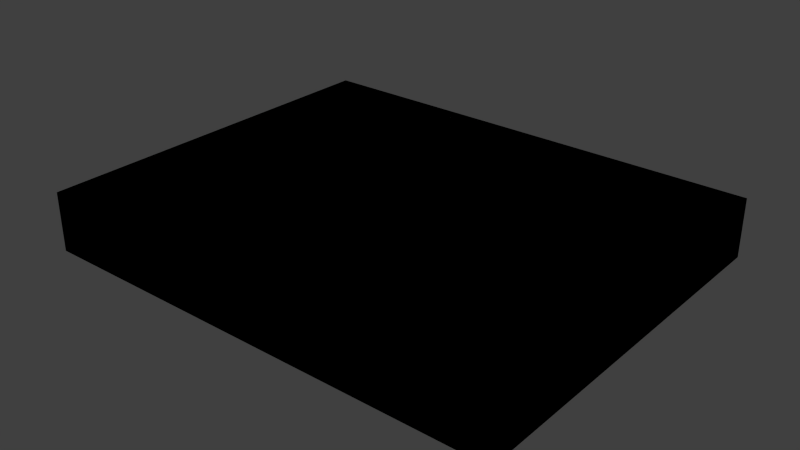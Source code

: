 # Source: solar.blend  (saved by Blender 2.67.0; exported with 4.5.12 LTS)
import bpy
from mathutils import Matrix  # noqa: F401  (used for matrix-valued properties, if any)

bpy.ops.wm.read_factory_settings(use_empty=True)
scene = bpy.context.scene
scene.name = 'Scene'

# ---- collections
col_collection_1 = bpy.data.collections.new('Collection 1'); scene.collection.children.link(col_collection_1)

# ---- materials (node trees are filled in below, after node groups)
mat_material = bpy.data.materials.new('Material')
mat_material.alpha_threshold = 0.0
mat_material.use_transparent_shadow = False
mat_material.roughness = 0.5
mat_material.line_color = (0.0, 0.0, 0.0, 1.0)

# ---- material node trees

# ---- world
world_world = bpy.data.worlds.new('World'); scene.world = world_world
world_world.color = (0.05088, 0.05088, 0.05088)
world_world.use_sun_shadow = False
world_world.sun_shadow_jitter_overblur = 0.0
world_world.cycles.sampling_method = 'MANUAL'
world_world.cycles.sample_map_resolution = 256

# ---- meshes
me_cover5 = bpy.data.meshes.new('cover5')
me_cover5.from_pydata([(-1.0, -1.0, -0.75), (-1.0, 1.0, -0.75), (1.0, 1.0, -0.75), (1.0, -1.0, -0.75), (-1.0, -1.0, -0.595), (-1.0, 1.0, -0.595), (1.0, 1.0, -0.595), (1.0, -1.0, -0.595), (0.8, 1.0, -0.595), (0.8, 1.0, -0.75), (0.8, -1.0, -0.595), (0.8, -1.0, -0.75), (-0.8, 1.0, -0.75), (-0.8, -1.0, -0.595), (-0.8, 1.0, -0.595), (-0.8, -1.0, -0.75), (-1.0, 0.75, -0.595), (-1.0, 0.75, -0.75), (1.0, 0.75, -0.595), (1.0, 0.75, -0.75), (0.8, 0.75, -0.75), (0.8, 0.75, -0.595), (-0.8, 0.75, -0.595), (-0.8, 0.75, -0.75), (1.0, 0.75, -0.75), (-0.8, 0.75, -0.75), (-0.8, 0.75, -0.595), (-1.0, 0.75, -0.595), (1.0, -0.75, -0.75), (-1.0, -0.75, -0.595), (-0.8, -0.75, -0.75), (-0.8, -0.75, -0.595), (-0.8, -1.0, -0.595), (-0.8, 1.0, -0.595), (-0.8, -0.75, -0.595), (-0.8, 0.75, -0.595), (0.8, 1.0, -0.75), (0.8, -1.0, -0.595), (0.8, 1.0, -0.595), (0.8, -1.0, -0.75), (0.8, -0.75, -0.595), (0.8, -0.75, -0.75), (1.0, -0.75, -0.595), (-1.0, -0.75, -0.75), (-0.8, -0.75, -0.75), (-0.8, 0.75, -0.75), (-0.8, 1.0, -0.75), (-0.8, -1.0, -0.75), (0.8, 0.75, -0.625), (0.8, 0.75, -0.75), (0.8, 0.75, -0.595), (1.0, 0.75, -0.595), (-1.0, 0.75, -0.75), (0.8, 0.75, -0.75), (-0.8, 0.75, -0.625), (-0.8, 0.75, -0.75), (0.8, -0.75, -0.595), (0.8, -0.75, -0.75), (0.8, 0.75, -0.595), (0.8, 0.75, -0.75), (-0.8, -0.75, -0.75), (1.0, -0.75, -0.595), (0.8, -0.75, -0.595), (-0.8, -0.75, -0.625), (-1.0, -0.75, -0.75), (0.8, -0.75, -0.75), (-0.8, -0.75, -0.595), (1.0, -0.75, -0.75), (-0.8, -0.75, -0.75), (-1.0, -0.75, -0.595), (0.8, -0.75, -0.75), (0.8, -0.75, -0.625)], [], [(16, 5, 1, 17), (8, 6, 2, 9), (42, 7, 3, 28), (13, 4, 0, 15), (20, 9, 2, 19), (22, 14, 5, 16), (38, 8, 9, 36), (7, 10, 11, 3), (59, 36, 9, 20), (18, 6, 8, 21), (32, 13, 15, 47), (35, 33, 14, 22), (5, 14, 12, 1), (17, 1, 12, 23), (27, 16, 17, 52), (6, 18, 19, 2), (53, 20, 19, 24), (26, 22, 16, 27), (49, 59, 20, 53), (51, 18, 21, 50), (54, 35, 22, 26), (52, 17, 23, 25), (13, 31, 29, 4), (7, 42, 40, 10), (4, 29, 43, 0), (50, 21, 58, 48), (10, 37, 39, 11), (0, 43, 30, 15), (32, 34, 31, 13), (37, 32, 47, 39), (56, 71, 63, 34), (63, 54, 26, 66), (61, 42, 28, 67), (21, 8, 38, 58), (47, 44, 57, 39), (39, 57, 41, 11), (23, 12, 46, 45), (11, 41, 28, 3), (66, 26, 27, 69), (15, 30, 44, 47), (55, 45, 59, 49), (33, 38, 36, 46), (14, 33, 46, 12), (69, 27, 52, 64), (45, 46, 36, 59), (10, 40, 56, 37), (70, 49, 53, 65), (48, 58, 35, 54), (58, 38, 33, 35), (61, 51, 50, 62), (25, 23, 45, 55), (29, 69, 64, 43), (64, 52, 25, 68), (37, 56, 34, 32), (65, 53, 24, 67), (71, 48, 54, 63), (40, 62, 71, 56), (18, 51, 24, 19), (68, 25, 55, 60), (60, 55, 49, 70), (62, 50, 48, 71), (43, 64, 68, 30), (42, 61, 62, 40), (57, 70, 65, 41), (31, 66, 69, 29), (44, 60, 70, 57), (51, 61, 67, 24), (30, 68, 60, 44), (41, 65, 67, 28), (34, 63, 66, 31)])
_uv = me_cover5.uv_layers.new(name='UVMap')
_uv.uv.foreach_set('vector', [0.3594, 1.0, 0.3281, 1.0, 0.3281, 0.9688, 0.3594, 0.9688, 0.03125, 0.6875, 0.0, 0.6875, 0.0, 0.6562, 0.03125, 0.6562, 0.4062, 1.0, 0.375, 1.0, 0.375, 0.9688, 0.4062, 0.9688, 0.03125, 0.7344, 0.0, 0.7344, 0.0, 0.7031, 0.03125, 0.7031, 0.7031, 0.9844, 0.7188, 0.9844, 0.7188, 1.0, 0.7031, 1.0, 0.2812, 0.75, 0.3125, 0.75, 0.3125, 0.7812, 0.2812, 0.7812, 0.375, 0.875, 0.5, 0.875, 0.5, 1.0, 0.375, 1.0, 0.3125, 0.7344, 0.2812, 0.7344, 0.2812, 0.7031, 0.3125, 0.7031, 0.5, 0.375, 1.0, 0.375, 1.0, 0.5, 0.5, 0.5, 0.0, 0.7812, 0.0, 0.75, 0.03125, 0.75, 0.03125, 0.7812, 0.6875, 0.875, 0.75, 0.875, 0.75, 1.0, 0.6875, 1.0, 0.5, 0.6875, 1.0, 0.6875, 1.0, 0.75, 0.5, 0.75, 0.3125, 0.6875, 0.2812, 0.6875, 0.2812, 0.6562, 0.3125, 0.6562, 0.7031, 0.9844, 0.7188, 0.9844, 0.7188, 1.0, 0.7031, 1.0, 0.375, 0.875, 0.5, 0.875, 0.5, 1.0, 0.375, 1.0, 0.375, 0.75, 0.4062, 0.75, 0.4062, 0.7812, 0.375, 0.7812, 0.375, 0.5, 0.5, 0.5, 0.5, 1.0, 0.375, 1.0, 0.375, 0.75, 0.5, 0.75, 0.5, 1.0, 0.375, 1.0, 0.375, 0.375, 0.5, 0.375, 0.5, 0.5, 0.375, 0.5, 0.375, 0.0, 0.5, 0.0, 0.5, 0.5, 0.375, 0.5, 0.375, 0.6875, 0.5, 0.6875, 0.5, 0.75, 0.375, 0.75, 0.375, 0.0, 0.5, 0.0, 0.5, 0.25, 0.375, 0.25, 0.2812, 1.0, 0.2812, 0.9688, 0.3125, 0.9688, 0.3125, 1.0, 0.0, 1.0, 0.0, 0.9688, 0.03125, 0.9688, 0.03125, 1.0, 0.3281, 0.9688, 0.3594, 0.9688, 0.3594, 1.0, 0.3281, 1.0, 0.375, 0.5, 0.5, 0.5, 0.5, 0.625, 0.375, 0.625, 0.5, 0.875, 0.625, 0.875, 0.625, 1.0, 0.5, 1.0, 0.7031, 0.9844, 0.7188, 0.9844, 0.7188, 1.0, 0.7031, 1.0, 0.0, 0.6875, 0.25, 0.6875, 0.25, 0.75, 0.0, 0.75, 0.03125, 0.7031, 0.2812, 0.7031, 0.2812, 0.7344, 0.03125, 0.7344, 0.2812, 0.9688, 0.2812, 0.9844, 0.03125, 0.9844, 0.03125, 0.9688, 0.2969, 0.7812, 0.2969, 0.9688, 0.2812, 0.9688, 0.2812, 0.7812, 0.6875, 0.875, 0.75, 0.875, 0.75, 1.0, 0.6875, 1.0, 0.5, 0.5, 1.0, 0.5, 1.0, 0.625, 0.5, 0.625, 0.7031, 0.9844, 0.7188, 0.9844, 0.7188, 1.0, 0.7031, 1.0, 0.0, 0.375, 0.25, 0.375, 0.25, 0.5, 0.0, 0.5, 0.5, 0.25, 1.0, 0.25, 1.0, 0.3125, 0.5, 0.3125, 0.7031, 0.9844, 0.7188, 0.9844, 0.7188, 1.0, 0.7031, 1.0, 0.2812, 0.7812, 0.2812, 0.9688, 0.3125, 0.9688, 0.3125, 0.7812, 0.0, 0.25, 0.25, 0.25, 0.25, 0.3125, 0.0, 0.3125, 0.375, 0.3125, 0.5, 0.3125, 0.5, 0.375, 0.375, 0.375, 0.2812, 0.6875, 0.03125, 0.6875, 0.03125, 0.6562, 0.2812, 0.6562, 0.25, 0.875, 0.3125, 0.875, 0.3125, 1.0, 0.25, 1.0, 0.3281, 0.9688, 0.3281, 0.7812, 0.3594, 0.7812, 0.3594, 0.9688, 0.7031, 0.9844, 0.7188, 0.9844, 0.7188, 1.0, 0.7031, 1.0, 0.0, 0.5, 0.25, 0.5, 0.25, 0.625, 0.0, 0.625, 0.3125, 0.375, 0.375, 0.375, 0.375, 0.5, 0.3125, 0.5, 0.2812, 0.7656, 0.2812, 0.7812, 0.03125, 0.7812, 0.03125, 0.7656, 0.03125, 0.7812, 0.03125, 0.75, 0.2812, 0.75, 0.2812, 0.7812, 0.0, 0.9688, 0.0, 0.7812, 0.03125, 0.7812, 0.03125, 0.9688, 0.375, 0.25, 0.5, 0.25, 0.5, 0.3125, 0.375, 0.3125, 0.25, 0.875, 0.3125, 0.875, 0.3125, 1.0, 0.25, 1.0, 0.7031, 0.9844, 0.7188, 0.9844, 0.7188, 1.0, 0.7031, 1.0, 0.03125, 1.0, 0.03125, 0.9688, 0.2812, 0.9688, 0.2812, 1.0, 0.7031, 0.9844, 0.7188, 0.9844, 0.7188, 1.0, 0.7031, 1.0, 0.4531, 0.9688, 0.4531, 0.7812, 0.7031, 0.7812, 0.7031, 0.9688, 0.25, 0.5, 0.3125, 0.5, 0.3125, 0.625, 0.25, 0.625, 0.5, 0.875, 0.625, 0.875, 0.625, 1.0, 0.5, 1.0, 0.3125, 0.25, 0.375, 0.25, 0.375, 0.3125, 0.3125, 0.3125, 0.7031, 0.9844, 0.7188, 0.9844, 0.7188, 1.0, 0.7031, 1.0, 0.03125, 0.7812, 0.03125, 0.9688, 0.01562, 0.9688, 0.01562, 0.7812, 0.25, 0.0, 0.3125, 0.0, 0.3125, 0.25, 0.25, 0.25, 0.25, 0.0, 0.3125, 0.0, 0.3125, 0.5, 0.25, 0.5, 0.25, 0.375, 0.3125, 0.375, 0.3125, 0.5, 0.25, 0.5, 0.25, 0.75, 0.3125, 0.75, 0.3125, 1.0, 0.25, 1.0, 0.25, 0.3125, 0.3125, 0.3125, 0.3125, 0.375, 0.25, 0.375, 0.4062, 0.7812, 0.4062, 0.9688, 0.375, 0.9688, 0.375, 0.7812, 0.25, 0.25, 0.3125, 0.25, 0.3125, 0.3125, 0.25, 0.3125, 0.25, 0.5, 0.3125, 0.5, 0.3125, 1.0, 0.25, 1.0, 0.25, 0.6875, 0.3125, 0.6875, 0.3125, 0.75, 0.25, 0.75])
me_cover5.materials.append(mat_material)
me_cover5.use_remesh_preserve_volume = False
me_cover5.use_remesh_preserve_attributes = False
me_cover5.use_mirror_vertex_groups = False
me_cover5.update()
me_cover4 = bpy.data.meshes.new('cover4')
me_cover4.from_pydata([(-1.0, -1.0, -0.75), (-1.0, 1.0, -0.75), (1.0, 1.0, -0.75), (1.0, -1.0, -0.75), (-1.0, -1.0, -0.595), (-1.0, 1.0, -0.595), (1.0, 1.0, -0.595), (1.0, -1.0, -0.595), (0.8, 1.0, -0.595), (0.8, 1.0, -0.75), (0.8, -1.0, -0.595), (0.8, -1.0, -0.75), (-0.8, 1.0, -0.75), (-0.8, -1.0, -0.595), (-0.8, 1.0, -0.595), (-0.8, -1.0, -0.75), (-1.0, 0.75, -0.595), (-1.0, 0.75, -0.75), (1.0, 0.75, -0.595), (1.0, 0.75, -0.75), (0.8, 0.75, -0.75), (0.8, 0.75, -0.595), (-0.8, 0.75, -0.595), (-0.8, 0.75, -0.75), (1.0, 0.75, -0.75), (-0.8, 0.75, -0.75), (-0.8, 0.75, -0.595), (-1.0, 0.75, -0.595), (1.0, -0.75, -0.75), (-1.0, -0.75, -0.595), (-0.8, -0.75, -0.75), (-0.8, -0.75, -0.595), (-0.8, -1.0, -0.595), (-0.8, 1.0, -0.595), (-0.8, -0.75, -0.595), (-0.8, 0.75, -0.595), (0.8, 1.0, -0.75), (0.8, -1.0, -0.595), (0.8, 1.0, -0.595), (0.8, -1.0, -0.75), (0.8, -0.75, -0.595), (0.8, -0.75, -0.75), (1.0, -0.75, -0.595), (-1.0, -0.75, -0.75), (-0.8, -0.75, -0.75), (-0.8, 0.75, -0.75), (-0.8, 1.0, -0.75), (-0.8, -1.0, -0.75), (0.8, 0.75, -0.625), (0.8, 0.75, -0.75), (0.8, 0.75, -0.595), (1.0, 0.75, -0.595), (-1.0, 0.75, -0.75), (0.8, 0.75, -0.75), (-0.8, 0.75, -0.625), (-0.8, 0.75, -0.75), (0.8, -0.75, -0.595), (0.8, -0.75, -0.75), (0.8, 0.75, -0.595), (0.8, 0.75, -0.75), (-0.8, -0.75, -0.75), (1.0, -0.75, -0.595), (0.8, -0.75, -0.595), (-0.8, -0.75, -0.625), (-1.0, -0.75, -0.75), (0.8, -0.75, -0.75), (-0.8, -0.75, -0.595), (1.0, -0.75, -0.75), (-0.8, -0.75, -0.75), (-1.0, -0.75, -0.595), (0.8, -0.75, -0.75), (0.8, -0.75, -0.625)], [], [(16, 5, 1, 17), (8, 6, 2, 9), (42, 7, 3, 28), (13, 4, 0, 15), (20, 9, 2, 19), (22, 14, 5, 16), (38, 8, 9, 36), (7, 10, 11, 3), (59, 36, 9, 20), (18, 6, 8, 21), (32, 13, 15, 47), (35, 33, 14, 22), (5, 14, 12, 1), (17, 1, 12, 23), (27, 16, 17, 52), (6, 18, 19, 2), (53, 20, 19, 24), (26, 22, 16, 27), (49, 59, 20, 53), (51, 18, 21, 50), (54, 35, 22, 26), (52, 17, 23, 25), (13, 31, 29, 4), (7, 42, 40, 10), (4, 29, 43, 0), (50, 21, 58, 48), (10, 37, 39, 11), (0, 43, 30, 15), (32, 34, 31, 13), (37, 32, 47, 39), (56, 71, 63, 34), (63, 54, 26, 66), (61, 42, 28, 67), (21, 8, 38, 58), (47, 44, 57, 39), (39, 57, 41, 11), (23, 12, 46, 45), (11, 41, 28, 3), (66, 26, 27, 69), (15, 30, 44, 47), (55, 45, 59, 49), (33, 38, 36, 46), (14, 33, 46, 12), (69, 27, 52, 64), (45, 46, 36, 59), (10, 40, 56, 37), (70, 49, 53, 65), (48, 58, 35, 54), (58, 38, 33, 35), (61, 51, 50, 62), (25, 23, 45, 55), (29, 69, 64, 43), (64, 52, 25, 68), (37, 56, 34, 32), (65, 53, 24, 67), (71, 48, 54, 63), (40, 62, 71, 56), (18, 51, 24, 19), (68, 25, 55, 60), (60, 55, 49, 70), (62, 50, 48, 71), (43, 64, 68, 30), (42, 61, 62, 40), (57, 70, 65, 41), (31, 66, 69, 29), (44, 60, 70, 57), (51, 61, 67, 24), (30, 68, 60, 44), (41, 65, 67, 28), (34, 63, 66, 31)])
_uv = me_cover4.uv_layers.new(name='UVMap')
_uv.uv.foreach_set('vector', [0.3594, 1.0, 0.3281, 1.0, 0.3281, 0.9688, 0.3594, 0.9688, 0.03125, 0.6875, 0.0, 0.6875, 0.0, 0.6562, 0.03125, 0.6562, 0.4062, 1.0, 0.375, 1.0, 0.375, 0.9688, 0.4062, 0.9688, 0.03125, 0.7344, 0.0, 0.7344, 0.0, 0.7031, 0.03125, 0.7031, 0.7031, 0.9844, 0.7188, 0.9844, 0.7188, 1.0, 0.7031, 1.0, 0.2812, 0.75, 0.3125, 0.75, 0.3125, 0.7812, 0.2812, 0.7812, 0.375, 0.875, 0.5, 0.875, 0.5, 1.0, 0.375, 1.0, 0.3125, 0.7344, 0.2812, 0.7344, 0.2812, 0.7031, 0.3125, 0.7031, 0.5, 0.375, 1.0, 0.375, 1.0, 0.5, 0.5, 0.5, 0.0, 0.7812, 0.0, 0.75, 0.03125, 0.75, 0.03125, 0.7812, 0.6875, 0.875, 0.75, 0.875, 0.75, 1.0, 0.6875, 1.0, 0.5, 0.6875, 1.0, 0.6875, 1.0, 0.75, 0.5, 0.75, 0.3125, 0.6875, 0.2812, 0.6875, 0.2812, 0.6562, 0.3125, 0.6562, 0.7031, 0.9844, 0.7188, 0.9844, 0.7188, 1.0, 0.7031, 1.0, 0.375, 0.875, 0.5, 0.875, 0.5, 1.0, 0.375, 1.0, 0.375, 0.75, 0.4062, 0.75, 0.4062, 0.7812, 0.375, 0.7812, 0.375, 0.5, 0.5, 0.5, 0.5, 1.0, 0.375, 1.0, 0.375, 0.75, 0.5, 0.75, 0.5, 1.0, 0.375, 1.0, 0.375, 0.375, 0.5, 0.375, 0.5, 0.5, 0.375, 0.5, 0.375, 0.0, 0.5, 0.0, 0.5, 0.5, 0.375, 0.5, 0.375, 0.6875, 0.5, 0.6875, 0.5, 0.75, 0.375, 0.75, 0.375, 0.0, 0.5, 0.0, 0.5, 0.25, 0.375, 0.25, 0.2812, 1.0, 0.2812, 0.9688, 0.3125, 0.9688, 0.3125, 1.0, 0.0, 1.0, 0.0, 0.9688, 0.03125, 0.9688, 0.03125, 1.0, 0.3281, 0.9688, 0.3594, 0.9688, 0.3594, 1.0, 0.3281, 1.0, 0.375, 0.5, 0.5, 0.5, 0.5, 0.625, 0.375, 0.625, 0.5, 0.875, 0.625, 0.875, 0.625, 1.0, 0.5, 1.0, 0.7031, 0.9844, 0.7188, 0.9844, 0.7188, 1.0, 0.7031, 1.0, 0.0, 0.6875, 0.25, 0.6875, 0.25, 0.75, 0.0, 0.75, 0.03125, 0.7031, 0.2812, 0.7031, 0.2812, 0.7344, 0.03125, 0.7344, 0.2812, 0.9688, 0.2812, 0.9844, 0.03125, 0.9844, 0.03125, 0.9688, 0.2969, 0.7812, 0.2969, 0.9688, 0.2812, 0.9688, 0.2812, 0.7812, 0.6875, 0.875, 0.75, 0.875, 0.75, 1.0, 0.6875, 1.0, 0.5, 0.5, 1.0, 0.5, 1.0, 0.625, 0.5, 0.625, 0.7031, 0.9844, 0.7188, 0.9844, 0.7188, 1.0, 0.7031, 1.0, 0.0, 0.375, 0.25, 0.375, 0.25, 0.5, 0.0, 0.5, 0.5, 0.25, 1.0, 0.25, 1.0, 0.3125, 0.5, 0.3125, 0.7031, 0.9844, 0.7188, 0.9844, 0.7188, 1.0, 0.7031, 1.0, 0.2812, 0.7812, 0.2812, 0.9688, 0.3125, 0.9688, 0.3125, 0.7812, 0.0, 0.25, 0.25, 0.25, 0.25, 0.3125, 0.0, 0.3125, 0.375, 0.3125, 0.5, 0.3125, 0.5, 0.375, 0.375, 0.375, 0.2812, 0.6875, 0.03125, 0.6875, 0.03125, 0.6562, 0.2812, 0.6562, 0.25, 0.875, 0.3125, 0.875, 0.3125, 1.0, 0.25, 1.0, 0.3281, 0.9688, 0.3281, 0.7812, 0.3594, 0.7812, 0.3594, 0.9688, 0.7031, 0.9844, 0.7188, 0.9844, 0.7188, 1.0, 0.7031, 1.0, 0.0, 0.5, 0.25, 0.5, 0.25, 0.625, 0.0, 0.625, 0.3125, 0.375, 0.375, 0.375, 0.375, 0.5, 0.3125, 0.5, 0.2812, 0.7656, 0.2812, 0.7812, 0.03125, 0.7812, 0.03125, 0.7656, 0.03125, 0.7812, 0.03125, 0.75, 0.2812, 0.75, 0.2812, 0.7812, 0.0, 0.9688, 0.0, 0.7812, 0.03125, 0.7812, 0.03125, 0.9688, 0.375, 0.25, 0.5, 0.25, 0.5, 0.3125, 0.375, 0.3125, 0.25, 0.875, 0.3125, 0.875, 0.3125, 1.0, 0.25, 1.0, 0.7031, 0.9844, 0.7188, 0.9844, 0.7188, 1.0, 0.7031, 1.0, 0.03125, 1.0, 0.03125, 0.9688, 0.2812, 0.9688, 0.2812, 1.0, 0.7031, 0.9844, 0.7188, 0.9844, 0.7188, 1.0, 0.7031, 1.0, 0.6875, 0.4375, 0.6875, 0.25, 0.9375, 0.25, 0.9375, 0.4375, 0.25, 0.5, 0.3125, 0.5, 0.3125, 0.625, 0.25, 0.625, 0.5, 0.875, 0.625, 0.875, 0.625, 1.0, 0.5, 1.0, 0.3125, 0.25, 0.375, 0.25, 0.375, 0.3125, 0.3125, 0.3125, 0.7031, 0.9844, 0.7188, 0.9844, 0.7188, 1.0, 0.7031, 1.0, 0.03125, 0.7812, 0.03125, 0.9688, 0.01562, 0.9688, 0.01562, 0.7812, 0.25, 0.0, 0.3125, 0.0, 0.3125, 0.25, 0.25, 0.25, 0.25, 0.0, 0.3125, 0.0, 0.3125, 0.5, 0.25, 0.5, 0.25, 0.375, 0.3125, 0.375, 0.3125, 0.5, 0.25, 0.5, 0.25, 0.75, 0.3125, 0.75, 0.3125, 1.0, 0.25, 1.0, 0.25, 0.3125, 0.3125, 0.3125, 0.3125, 0.375, 0.25, 0.375, 0.4062, 0.7812, 0.4062, 0.9688, 0.375, 0.9688, 0.375, 0.7812, 0.25, 0.25, 0.3125, 0.25, 0.3125, 0.3125, 0.25, 0.3125, 0.25, 0.5, 0.3125, 0.5, 0.3125, 1.0, 0.25, 1.0, 0.25, 0.6875, 0.3125, 0.6875, 0.3125, 0.75, 0.25, 0.75])
me_cover4.materials.append(mat_material)
me_cover4.use_remesh_preserve_volume = False
me_cover4.use_remesh_preserve_attributes = False
me_cover4.use_mirror_vertex_groups = False
me_cover4.update()
me_cover3 = bpy.data.meshes.new('cover3')
me_cover3.from_pydata([(-1.0, -1.0, -0.75), (-1.0, 1.0, -0.75), (1.0, 1.0, -0.75), (1.0, -1.0, -0.75), (-1.0, -1.0, -0.595), (-1.0, 1.0, -0.595), (1.0, 1.0, -0.595), (1.0, -1.0, -0.595), (0.8, 1.0, -0.595), (0.8, 1.0, -0.75), (0.8, -1.0, -0.595), (0.8, -1.0, -0.75), (-0.8, 1.0, -0.75), (-0.8, -1.0, -0.595), (-0.8, 1.0, -0.595), (-0.8, -1.0, -0.75), (-1.0, 0.75, -0.595), (-1.0, 0.75, -0.75), (1.0, 0.75, -0.595), (1.0, 0.75, -0.75), (0.8, 0.75, -0.75), (0.8, 0.75, -0.595), (-0.8, 0.75, -0.595), (-0.8, 0.75, -0.75), (1.0, 0.75, -0.75), (-0.8, 0.75, -0.75), (-0.8, 0.75, -0.595), (-1.0, 0.75, -0.595), (1.0, -0.75, -0.75), (-1.0, -0.75, -0.595), (-0.8, -0.75, -0.75), (-0.8, -0.75, -0.595), (-0.8, -1.0, -0.595), (-0.8, 1.0, -0.595), (-0.8, -0.75, -0.595), (-0.8, 0.75, -0.595), (0.8, 1.0, -0.75), (0.8, -1.0, -0.595), (0.8, 1.0, -0.595), (0.8, -1.0, -0.75), (0.8, -0.75, -0.595), (0.8, -0.75, -0.75), (1.0, -0.75, -0.595), (-1.0, -0.75, -0.75), (-0.8, -0.75, -0.75), (-0.8, 0.75, -0.75), (-0.8, 1.0, -0.75), (-0.8, -1.0, -0.75), (0.8, 0.75, -0.625), (0.8, 0.75, -0.75), (0.8, 0.75, -0.595), (1.0, 0.75, -0.595), (-1.0, 0.75, -0.75), (0.8, 0.75, -0.75), (-0.8, 0.75, -0.625), (-0.8, 0.75, -0.75), (0.8, -0.75, -0.595), (0.8, -0.75, -0.75), (0.8, 0.75, -0.595), (0.8, 0.75, -0.75), (-0.8, -0.75, -0.75), (1.0, -0.75, -0.595), (0.8, -0.75, -0.595), (-0.8, -0.75, -0.625), (-1.0, -0.75, -0.75), (0.8, -0.75, -0.75), (-0.8, -0.75, -0.595), (1.0, -0.75, -0.75), (-0.8, -0.75, -0.75), (-1.0, -0.75, -0.595), (0.8, -0.75, -0.75), (0.8, -0.75, -0.625)], [], [(16, 5, 1, 17), (8, 6, 2, 9), (42, 7, 3, 28), (13, 4, 0, 15), (20, 9, 2, 19), (22, 14, 5, 16), (38, 8, 9, 36), (7, 10, 11, 3), (59, 36, 9, 20), (18, 6, 8, 21), (32, 13, 15, 47), (35, 33, 14, 22), (5, 14, 12, 1), (17, 1, 12, 23), (27, 16, 17, 52), (6, 18, 19, 2), (53, 20, 19, 24), (26, 22, 16, 27), (49, 59, 20, 53), (51, 18, 21, 50), (54, 35, 22, 26), (52, 17, 23, 25), (13, 31, 29, 4), (7, 42, 40, 10), (4, 29, 43, 0), (50, 21, 58, 48), (10, 37, 39, 11), (0, 43, 30, 15), (32, 34, 31, 13), (37, 32, 47, 39), (56, 71, 63, 34), (63, 54, 26, 66), (61, 42, 28, 67), (21, 8, 38, 58), (47, 44, 57, 39), (39, 57, 41, 11), (23, 12, 46, 45), (11, 41, 28, 3), (66, 26, 27, 69), (15, 30, 44, 47), (55, 45, 59, 49), (33, 38, 36, 46), (14, 33, 46, 12), (69, 27, 52, 64), (45, 46, 36, 59), (10, 40, 56, 37), (70, 49, 53, 65), (48, 58, 35, 54), (58, 38, 33, 35), (61, 51, 50, 62), (25, 23, 45, 55), (29, 69, 64, 43), (64, 52, 25, 68), (37, 56, 34, 32), (65, 53, 24, 67), (71, 48, 54, 63), (40, 62, 71, 56), (18, 51, 24, 19), (68, 25, 55, 60), (60, 55, 49, 70), (62, 50, 48, 71), (43, 64, 68, 30), (42, 61, 62, 40), (57, 70, 65, 41), (31, 66, 69, 29), (44, 60, 70, 57), (51, 61, 67, 24), (30, 68, 60, 44), (41, 65, 67, 28), (34, 63, 66, 31)])
_uv = me_cover3.uv_layers.new(name='UVMap')
_uv.uv.foreach_set('vector', [0.3594, 1.0, 0.3281, 1.0, 0.3281, 0.9688, 0.3594, 0.9688, 0.03125, 0.6875, 0.0, 0.6875, 0.0, 0.6562, 0.03125, 0.6562, 0.4062, 1.0, 0.375, 1.0, 0.375, 0.9688, 0.4062, 0.9688, 0.03125, 0.7344, 0.0, 0.7344, 0.0, 0.7031, 0.03125, 0.7031, 0.7031, 0.9844, 0.7188, 0.9844, 0.7188, 1.0, 0.7031, 1.0, 0.2812, 0.75, 0.3125, 0.75, 0.3125, 0.7812, 0.2812, 0.7812, 0.375, 0.875, 0.5, 0.875, 0.5, 1.0, 0.375, 1.0, 0.3125, 0.7344, 0.2812, 0.7344, 0.2812, 0.7031, 0.3125, 0.7031, 0.5, 0.375, 1.0, 0.375, 1.0, 0.5, 0.5, 0.5, 0.0, 0.7812, 0.0, 0.75, 0.03125, 0.75, 0.03125, 0.7812, 0.6875, 0.875, 0.75, 0.875, 0.75, 1.0, 0.6875, 1.0, 0.5, 0.6875, 1.0, 0.6875, 1.0, 0.75, 0.5, 0.75, 0.3125, 0.6875, 0.2812, 0.6875, 0.2812, 0.6562, 0.3125, 0.6562, 0.7031, 0.9844, 0.7188, 0.9844, 0.7188, 1.0, 0.7031, 1.0, 0.375, 0.875, 0.5, 0.875, 0.5, 1.0, 0.375, 1.0, 0.375, 0.75, 0.4062, 0.75, 0.4062, 0.7812, 0.375, 0.7812, 0.375, 0.5, 0.5, 0.5, 0.5, 1.0, 0.375, 1.0, 0.375, 0.75, 0.5, 0.75, 0.5, 1.0, 0.375, 1.0, 0.375, 0.375, 0.5, 0.375, 0.5, 0.5, 0.375, 0.5, 0.375, 0.0, 0.5, 0.0, 0.5, 0.5, 0.375, 0.5, 0.375, 0.6875, 0.5, 0.6875, 0.5, 0.75, 0.375, 0.75, 0.375, 0.0, 0.5, 0.0, 0.5, 0.25, 0.375, 0.25, 0.2812, 1.0, 0.2812, 0.9688, 0.3125, 0.9688, 0.3125, 1.0, 0.0, 1.0, 0.0, 0.9688, 0.03125, 0.9688, 0.03125, 1.0, 0.3281, 0.9688, 0.3594, 0.9688, 0.3594, 1.0, 0.3281, 1.0, 0.375, 0.5, 0.5, 0.5, 0.5, 0.625, 0.375, 0.625, 0.5, 0.875, 0.625, 0.875, 0.625, 1.0, 0.5, 1.0, 0.7031, 0.9844, 0.7188, 0.9844, 0.7188, 1.0, 0.7031, 1.0, 0.0, 0.6875, 0.25, 0.6875, 0.25, 0.75, 0.0, 0.75, 0.03125, 0.7031, 0.2812, 0.7031, 0.2812, 0.7344, 0.03125, 0.7344, 0.2812, 0.9688, 0.2812, 0.9844, 0.03125, 0.9844, 0.03125, 0.9688, 0.2969, 0.7812, 0.2969, 0.9688, 0.2812, 0.9688, 0.2812, 0.7812, 0.6875, 0.875, 0.75, 0.875, 0.75, 1.0, 0.6875, 1.0, 0.5, 0.5, 1.0, 0.5, 1.0, 0.625, 0.5, 0.625, 0.7031, 0.9844, 0.7188, 0.9844, 0.7188, 1.0, 0.7031, 1.0, 0.0, 0.375, 0.25, 0.375, 0.25, 0.5, 0.0, 0.5, 0.5, 0.25, 1.0, 0.25, 1.0, 0.3125, 0.5, 0.3125, 0.7031, 0.9844, 0.7188, 0.9844, 0.7188, 1.0, 0.7031, 1.0, 0.2812, 0.7812, 0.2812, 0.9688, 0.3125, 0.9688, 0.3125, 0.7812, 0.0, 0.25, 0.25, 0.25, 0.25, 0.3125, 0.0, 0.3125, 0.375, 0.3125, 0.5, 0.3125, 0.5, 0.375, 0.375, 0.375, 0.2812, 0.6875, 0.03125, 0.6875, 0.03125, 0.6562, 0.2812, 0.6562, 0.25, 0.875, 0.3125, 0.875, 0.3125, 1.0, 0.25, 1.0, 0.3281, 0.9688, 0.3281, 0.7812, 0.3594, 0.7812, 0.3594, 0.9688, 0.7031, 0.9844, 0.7188, 0.9844, 0.7188, 1.0, 0.7031, 1.0, 0.0, 0.5, 0.25, 0.5, 0.25, 0.625, 0.0, 0.625, 0.3125, 0.375, 0.375, 0.375, 0.375, 0.5, 0.3125, 0.5, 0.2812, 0.7656, 0.2812, 0.7812, 0.03125, 0.7812, 0.03125, 0.7656, 0.03125, 0.7812, 0.03125, 0.75, 0.2812, 0.75, 0.2812, 0.7812, 0.0, 0.9688, 0.0, 0.7812, 0.03125, 0.7812, 0.03125, 0.9688, 0.375, 0.25, 0.5, 0.25, 0.5, 0.3125, 0.375, 0.3125, 0.25, 0.875, 0.3125, 0.875, 0.3125, 1.0, 0.25, 1.0, 0.7031, 0.9844, 0.7188, 0.9844, 0.7188, 1.0, 0.7031, 1.0, 0.03125, 1.0, 0.03125, 0.9688, 0.2812, 0.9688, 0.2812, 1.0, 0.7031, 0.9844, 0.7188, 0.9844, 0.7188, 1.0, 0.7031, 1.0, 0.3594, 0.4375, 0.3594, 0.25, 0.6094, 0.25, 0.6094, 0.4375, 0.25, 0.5, 0.3125, 0.5, 0.3125, 0.625, 0.25, 0.625, 0.5, 0.875, 0.625, 0.875, 0.625, 1.0, 0.5, 1.0, 0.3125, 0.25, 0.375, 0.25, 0.375, 0.3125, 0.3125, 0.3125, 0.7031, 0.9844, 0.7188, 0.9844, 0.7188, 1.0, 0.7031, 1.0, 0.03125, 0.7812, 0.03125, 0.9688, 0.01562, 0.9688, 0.01562, 0.7812, 0.25, 0.0, 0.3125, 0.0, 0.3125, 0.25, 0.25, 0.25, 0.25, 0.0, 0.3125, 0.0, 0.3125, 0.5, 0.25, 0.5, 0.25, 0.375, 0.3125, 0.375, 0.3125, 0.5, 0.25, 0.5, 0.25, 0.75, 0.3125, 0.75, 0.3125, 1.0, 0.25, 1.0, 0.25, 0.3125, 0.3125, 0.3125, 0.3125, 0.375, 0.25, 0.375, 0.4062, 0.7812, 0.4062, 0.9688, 0.375, 0.9688, 0.375, 0.7812, 0.25, 0.25, 0.3125, 0.25, 0.3125, 0.3125, 0.25, 0.3125, 0.25, 0.5, 0.3125, 0.5, 0.3125, 1.0, 0.25, 1.0, 0.25, 0.6875, 0.3125, 0.6875, 0.3125, 0.75, 0.25, 0.75])
me_cover3.materials.append(mat_material)
me_cover3.use_remesh_preserve_volume = False
me_cover3.use_remesh_preserve_attributes = False
me_cover3.use_mirror_vertex_groups = False
me_cover3.update()
me_cover2 = bpy.data.meshes.new('cover2')
me_cover2.from_pydata([(-1.0, -1.0, -0.75), (-1.0, 1.0, -0.75), (1.0, 1.0, -0.75), (1.0, -1.0, -0.75), (-1.0, -1.0, -0.595), (-1.0, 1.0, -0.595), (1.0, 1.0, -0.595), (1.0, -1.0, -0.595), (0.8, 1.0, -0.595), (0.8, 1.0, -0.75), (0.8, -1.0, -0.595), (0.8, -1.0, -0.75), (-0.8, 1.0, -0.75), (-0.8, -1.0, -0.595), (-0.8, 1.0, -0.595), (-0.8, -1.0, -0.75), (-1.0, 0.75, -0.595), (-1.0, 0.75, -0.75), (1.0, 0.75, -0.595), (1.0, 0.75, -0.75), (0.8, 0.75, -0.75), (0.8, 0.75, -0.595), (-0.8, 0.75, -0.595), (-0.8, 0.75, -0.75), (1.0, 0.75, -0.75), (-0.8, 0.75, -0.75), (-0.8, 0.75, -0.595), (-1.0, 0.75, -0.595), (1.0, -0.75, -0.75), (-1.0, -0.75, -0.595), (-0.8, -0.75, -0.75), (-0.8, -0.75, -0.595), (-0.8, -1.0, -0.595), (-0.8, 1.0, -0.595), (-0.8, -0.75, -0.595), (-0.8, 0.75, -0.595), (0.8, 1.0, -0.75), (0.8, -1.0, -0.595), (0.8, 1.0, -0.595), (0.8, -1.0, -0.75), (0.8, -0.75, -0.595), (0.8, -0.75, -0.75), (1.0, -0.75, -0.595), (-1.0, -0.75, -0.75), (-0.8, -0.75, -0.75), (-0.8, 0.75, -0.75), (-0.8, 1.0, -0.75), (-0.8, -1.0, -0.75), (0.8, 0.75, -0.625), (0.8, 0.75, -0.75), (0.8, 0.75, -0.595), (1.0, 0.75, -0.595), (-1.0, 0.75, -0.75), (0.8, 0.75, -0.75), (-0.8, 0.75, -0.625), (-0.8, 0.75, -0.75), (0.8, -0.75, -0.595), (0.8, -0.75, -0.75), (0.8, 0.75, -0.595), (0.8, 0.75, -0.75), (-0.8, -0.75, -0.75), (1.0, -0.75, -0.595), (0.8, -0.75, -0.595), (-0.8, -0.75, -0.625), (-1.0, -0.75, -0.75), (0.8, -0.75, -0.75), (-0.8, -0.75, -0.595), (1.0, -0.75, -0.75), (-0.8, -0.75, -0.75), (-1.0, -0.75, -0.595), (0.8, -0.75, -0.75), (0.8, -0.75, -0.625)], [], [(16, 5, 1, 17), (8, 6, 2, 9), (42, 7, 3, 28), (13, 4, 0, 15), (20, 9, 2, 19), (22, 14, 5, 16), (38, 8, 9, 36), (7, 10, 11, 3), (59, 36, 9, 20), (18, 6, 8, 21), (32, 13, 15, 47), (35, 33, 14, 22), (5, 14, 12, 1), (17, 1, 12, 23), (27, 16, 17, 52), (6, 18, 19, 2), (53, 20, 19, 24), (26, 22, 16, 27), (49, 59, 20, 53), (51, 18, 21, 50), (54, 35, 22, 26), (52, 17, 23, 25), (13, 31, 29, 4), (7, 42, 40, 10), (4, 29, 43, 0), (50, 21, 58, 48), (10, 37, 39, 11), (0, 43, 30, 15), (32, 34, 31, 13), (37, 32, 47, 39), (56, 71, 63, 34), (63, 54, 26, 66), (61, 42, 28, 67), (21, 8, 38, 58), (47, 44, 57, 39), (39, 57, 41, 11), (23, 12, 46, 45), (11, 41, 28, 3), (66, 26, 27, 69), (15, 30, 44, 47), (55, 45, 59, 49), (33, 38, 36, 46), (14, 33, 46, 12), (69, 27, 52, 64), (45, 46, 36, 59), (10, 40, 56, 37), (70, 49, 53, 65), (48, 58, 35, 54), (58, 38, 33, 35), (61, 51, 50, 62), (25, 23, 45, 55), (29, 69, 64, 43), (64, 52, 25, 68), (37, 56, 34, 32), (65, 53, 24, 67), (71, 48, 54, 63), (40, 62, 71, 56), (18, 51, 24, 19), (68, 25, 55, 60), (60, 55, 49, 70), (62, 50, 48, 71), (43, 64, 68, 30), (42, 61, 62, 40), (57, 70, 65, 41), (31, 66, 69, 29), (44, 60, 70, 57), (51, 61, 67, 24), (30, 68, 60, 44), (41, 65, 67, 28), (34, 63, 66, 31)])
_uv = me_cover2.uv_layers.new(name='UVMap')
_uv.uv.foreach_set('vector', [0.3594, 1.0, 0.3281, 1.0, 0.3281, 0.9688, 0.3594, 0.9688, 0.03125, 0.6875, 0.0, 0.6875, 0.0, 0.6562, 0.03125, 0.6562, 0.4062, 1.0, 0.375, 1.0, 0.375, 0.9688, 0.4062, 0.9688, 0.03125, 0.7344, 0.0, 0.7344, 0.0, 0.7031, 0.03125, 0.7031, 0.7031, 0.9844, 0.7188, 0.9844, 0.7188, 1.0, 0.7031, 1.0, 0.2812, 0.75, 0.3125, 0.75, 0.3125, 0.7812, 0.2812, 0.7812, 0.375, 0.875, 0.5, 0.875, 0.5, 1.0, 0.375, 1.0, 0.3125, 0.7344, 0.2812, 0.7344, 0.2812, 0.7031, 0.3125, 0.7031, 0.5, 0.375, 1.0, 0.375, 1.0, 0.5, 0.5, 0.5, 0.0, 0.7812, 0.0, 0.75, 0.03125, 0.75, 0.03125, 0.7812, 0.6875, 0.875, 0.75, 0.875, 0.75, 1.0, 0.6875, 1.0, 0.5, 0.6875, 1.0, 0.6875, 1.0, 0.75, 0.5, 0.75, 0.3125, 0.6875, 0.2812, 0.6875, 0.2812, 0.6562, 0.3125, 0.6562, 0.7031, 0.9844, 0.7188, 0.9844, 0.7188, 1.0, 0.7031, 1.0, 0.375, 0.875, 0.5, 0.875, 0.5, 1.0, 0.375, 1.0, 0.375, 0.75, 0.4062, 0.75, 0.4062, 0.7812, 0.375, 0.7812, 0.375, 0.5, 0.5, 0.5, 0.5, 1.0, 0.375, 1.0, 0.375, 0.75, 0.5, 0.75, 0.5, 1.0, 0.375, 1.0, 0.375, 0.375, 0.5, 0.375, 0.5, 0.5, 0.375, 0.5, 0.375, 0.0, 0.5, 0.0, 0.5, 0.5, 0.375, 0.5, 0.375, 0.6875, 0.5, 0.6875, 0.5, 0.75, 0.375, 0.75, 0.375, 0.0, 0.5, 0.0, 0.5, 0.25, 0.375, 0.25, 0.2812, 1.0, 0.2812, 0.9688, 0.3125, 0.9688, 0.3125, 1.0, 0.0, 1.0, 0.0, 0.9688, 0.03125, 0.9688, 0.03125, 1.0, 0.3281, 0.9688, 0.3594, 0.9688, 0.3594, 1.0, 0.3281, 1.0, 0.375, 0.5, 0.5, 0.5, 0.5, 0.625, 0.375, 0.625, 0.5, 0.875, 0.625, 0.875, 0.625, 1.0, 0.5, 1.0, 0.7031, 0.9844, 0.7188, 0.9844, 0.7188, 1.0, 0.7031, 1.0, 0.0, 0.6875, 0.25, 0.6875, 0.25, 0.75, 0.0, 0.75, 0.03125, 0.7031, 0.2812, 0.7031, 0.2812, 0.7344, 0.03125, 0.7344, 0.2812, 0.9688, 0.2812, 0.9844, 0.03125, 0.9844, 0.03125, 0.9688, 0.2969, 0.7812, 0.2969, 0.9688, 0.2812, 0.9688, 0.2812, 0.7812, 0.6875, 0.875, 0.75, 0.875, 0.75, 1.0, 0.6875, 1.0, 0.5, 0.5, 1.0, 0.5, 1.0, 0.625, 0.5, 0.625, 0.7031, 0.9844, 0.7188, 0.9844, 0.7188, 1.0, 0.7031, 1.0, 0.0, 0.375, 0.25, 0.375, 0.25, 0.5, 0.0, 0.5, 0.5, 0.25, 1.0, 0.25, 1.0, 0.3125, 0.5, 0.3125, 0.7031, 0.9844, 0.7188, 0.9844, 0.7188, 1.0, 0.7031, 1.0, 0.2812, 0.7812, 0.2812, 0.9688, 0.3125, 0.9688, 0.3125, 0.7812, 0.0, 0.25, 0.25, 0.25, 0.25, 0.3125, 0.0, 0.3125, 0.375, 0.3125, 0.5, 0.3125, 0.5, 0.375, 0.375, 0.375, 0.2812, 0.6875, 0.03125, 0.6875, 0.03125, 0.6562, 0.2812, 0.6562, 0.25, 0.875, 0.3125, 0.875, 0.3125, 1.0, 0.25, 1.0, 0.3281, 0.9688, 0.3281, 0.7812, 0.3594, 0.7812, 0.3594, 0.9688, 0.7031, 0.9844, 0.7188, 0.9844, 0.7188, 1.0, 0.7031, 1.0, 0.0, 0.5, 0.25, 0.5, 0.25, 0.625, 0.0, 0.625, 0.3125, 0.375, 0.375, 0.375, 0.375, 0.5, 0.3125, 0.5, 0.2812, 0.7656, 0.2812, 0.7812, 0.03125, 0.7812, 0.03125, 0.7656, 0.03125, 0.7812, 0.03125, 0.75, 0.2812, 0.75, 0.2812, 0.7812, 0.0, 0.9688, 0.0, 0.7812, 0.03125, 0.7812, 0.03125, 0.9688, 0.375, 0.25, 0.5, 0.25, 0.5, 0.3125, 0.375, 0.3125, 0.25, 0.875, 0.3125, 0.875, 0.3125, 1.0, 0.25, 1.0, 0.7031, 0.9844, 0.7188, 0.9844, 0.7188, 1.0, 0.7031, 1.0, 0.03125, 1.0, 0.03125, 0.9688, 0.2812, 0.9688, 0.2812, 1.0, 0.7031, 0.9844, 0.7188, 0.9844, 0.7188, 1.0, 0.7031, 1.0, 0.6875, 0.7031, 0.6875, 0.5156, 0.9375, 0.5156, 0.9375, 0.7031, 0.25, 0.5, 0.3125, 0.5, 0.3125, 0.625, 0.25, 0.625, 0.5, 0.875, 0.625, 0.875, 0.625, 1.0, 0.5, 1.0, 0.3125, 0.25, 0.375, 0.25, 0.375, 0.3125, 0.3125, 0.3125, 0.7031, 0.9844, 0.7188, 0.9844, 0.7188, 1.0, 0.7031, 1.0, 0.03125, 0.7812, 0.03125, 0.9688, 0.01562, 0.9688, 0.01562, 0.7812, 0.25, 0.0, 0.3125, 0.0, 0.3125, 0.25, 0.25, 0.25, 0.25, 0.0, 0.3125, 0.0, 0.3125, 0.5, 0.25, 0.5, 0.25, 0.375, 0.3125, 0.375, 0.3125, 0.5, 0.25, 0.5, 0.25, 0.75, 0.3125, 0.75, 0.3125, 1.0, 0.25, 1.0, 0.25, 0.3125, 0.3125, 0.3125, 0.3125, 0.375, 0.25, 0.375, 0.4062, 0.7812, 0.4062, 0.9688, 0.375, 0.9688, 0.375, 0.7812, 0.25, 0.25, 0.3125, 0.25, 0.3125, 0.3125, 0.25, 0.3125, 0.25, 0.5, 0.3125, 0.5, 0.3125, 1.0, 0.25, 1.0, 0.25, 0.6875, 0.3125, 0.6875, 0.3125, 0.75, 0.25, 0.75])
me_cover2.materials.append(mat_material)
me_cover2.use_remesh_preserve_volume = False
me_cover2.use_remesh_preserve_attributes = False
me_cover2.use_mirror_vertex_groups = False
me_cover2.update()
me_cover1 = bpy.data.meshes.new('cover1')
me_cover1.from_pydata([(-1.0, -1.0, -0.75), (-1.0, 1.0, -0.75), (1.0, 1.0, -0.75), (1.0, -1.0, -0.75), (-1.0, -1.0, -0.595), (-1.0, 1.0, -0.595), (1.0, 1.0, -0.595), (1.0, -1.0, -0.595), (0.8, 1.0, -0.595), (0.8, 1.0, -0.75), (0.8, -1.0, -0.595), (0.8, -1.0, -0.75), (-0.8, 1.0, -0.75), (-0.8, -1.0, -0.595), (-0.8, 1.0, -0.595), (-0.8, -1.0, -0.75), (-1.0, 0.75, -0.595), (-1.0, 0.75, -0.75), (1.0, 0.75, -0.595), (1.0, 0.75, -0.75), (0.8, 0.75, -0.75), (0.8, 0.75, -0.595), (-0.8, 0.75, -0.595), (-0.8, 0.75, -0.75), (1.0, 0.75, -0.75), (-0.8, 0.75, -0.75), (-0.8, 0.75, -0.595), (-1.0, 0.75, -0.595), (1.0, -0.75, -0.75), (-1.0, -0.75, -0.595), (-0.8, -0.75, -0.75), (-0.8, -0.75, -0.595), (-0.8, -1.0, -0.595), (-0.8, 1.0, -0.595), (-0.8, -0.75, -0.595), (-0.8, 0.75, -0.595), (0.8, 1.0, -0.75), (0.8, -1.0, -0.595), (0.8, 1.0, -0.595), (0.8, -1.0, -0.75), (0.8, -0.75, -0.595), (0.8, -0.75, -0.75), (1.0, -0.75, -0.595), (-1.0, -0.75, -0.75), (-0.8, -0.75, -0.75), (-0.8, 0.75, -0.75), (-0.8, 1.0, -0.75), (-0.8, -1.0, -0.75), (0.8, 0.75, -0.625), (0.8, 0.75, -0.75), (0.8, 0.75, -0.595), (1.0, 0.75, -0.595), (-1.0, 0.75, -0.75), (0.8, 0.75, -0.75), (-0.8, 0.75, -0.625), (-0.8, 0.75, -0.75), (0.8, -0.75, -0.595), (0.8, -0.75, -0.75), (0.8, 0.75, -0.595), (0.8, 0.75, -0.75), (-0.8, -0.75, -0.75), (1.0, -0.75, -0.595), (0.8, -0.75, -0.595), (-0.8, -0.75, -0.625), (-1.0, -0.75, -0.75), (0.8, -0.75, -0.75), (-0.8, -0.75, -0.595), (1.0, -0.75, -0.75), (-0.8, -0.75, -0.75), (-1.0, -0.75, -0.595), (0.8, -0.75, -0.75), (0.8, -0.75, -0.625)], [], [(16, 5, 1, 17), (8, 6, 2, 9), (42, 7, 3, 28), (13, 4, 0, 15), (20, 9, 2, 19), (22, 14, 5, 16), (38, 8, 9, 36), (7, 10, 11, 3), (59, 36, 9, 20), (18, 6, 8, 21), (32, 13, 15, 47), (35, 33, 14, 22), (5, 14, 12, 1), (17, 1, 12, 23), (27, 16, 17, 52), (6, 18, 19, 2), (53, 20, 19, 24), (26, 22, 16, 27), (49, 59, 20, 53), (51, 18, 21, 50), (54, 35, 22, 26), (52, 17, 23, 25), (13, 31, 29, 4), (7, 42, 40, 10), (4, 29, 43, 0), (50, 21, 58, 48), (10, 37, 39, 11), (0, 43, 30, 15), (32, 34, 31, 13), (37, 32, 47, 39), (56, 71, 63, 34), (63, 54, 26, 66), (61, 42, 28, 67), (21, 8, 38, 58), (47, 44, 57, 39), (39, 57, 41, 11), (23, 12, 46, 45), (11, 41, 28, 3), (66, 26, 27, 69), (15, 30, 44, 47), (55, 45, 59, 49), (33, 38, 36, 46), (14, 33, 46, 12), (69, 27, 52, 64), (45, 46, 36, 59), (10, 40, 56, 37), (70, 49, 53, 65), (48, 58, 35, 54), (58, 38, 33, 35), (61, 51, 50, 62), (25, 23, 45, 55), (29, 69, 64, 43), (64, 52, 25, 68), (37, 56, 34, 32), (65, 53, 24, 67), (71, 48, 54, 63), (40, 62, 71, 56), (18, 51, 24, 19), (68, 25, 55, 60), (60, 55, 49, 70), (62, 50, 48, 71), (43, 64, 68, 30), (42, 61, 62, 40), (57, 70, 65, 41), (31, 66, 69, 29), (44, 60, 70, 57), (51, 61, 67, 24), (30, 68, 60, 44), (41, 65, 67, 28), (34, 63, 66, 31)])
_uv = me_cover1.uv_layers.new(name='UVMap')
_uv.uv.foreach_set('vector', [0.3594, 1.0, 0.3281, 1.0, 0.3281, 0.9688, 0.3594, 0.9688, 0.03125, 0.6875, 0.0, 0.6875, 0.0, 0.6562, 0.03125, 0.6562, 0.4062, 1.0, 0.375, 1.0, 0.375, 0.9688, 0.4062, 0.9688, 0.03125, 0.7344, 0.0, 0.7344, 0.0, 0.7031, 0.03125, 0.7031, 0.7031, 0.9844, 0.7188, 0.9844, 0.7188, 1.0, 0.7031, 1.0, 0.2812, 0.75, 0.3125, 0.75, 0.3125, 0.7812, 0.2812, 0.7812, 0.375, 0.875, 0.5, 0.875, 0.5, 1.0, 0.375, 1.0, 0.3125, 0.7344, 0.2812, 0.7344, 0.2812, 0.7031, 0.3125, 0.7031, 0.5, 0.375, 1.0, 0.375, 1.0, 0.5, 0.5, 0.5, 0.0, 0.7812, 0.0, 0.75, 0.03125, 0.75, 0.03125, 0.7812, 0.6875, 0.875, 0.75, 0.875, 0.75, 1.0, 0.6875, 1.0, 0.5, 0.6875, 1.0, 0.6875, 1.0, 0.75, 0.5, 0.75, 0.3125, 0.6875, 0.2812, 0.6875, 0.2812, 0.6562, 0.3125, 0.6562, 0.7031, 0.9844, 0.7188, 0.9844, 0.7188, 1.0, 0.7031, 1.0, 0.375, 0.875, 0.5, 0.875, 0.5, 1.0, 0.375, 1.0, 0.375, 0.75, 0.4062, 0.75, 0.4062, 0.7812, 0.375, 0.7812, 0.375, 0.5, 0.5, 0.5, 0.5, 1.0, 0.375, 1.0, 0.375, 0.75, 0.5, 0.75, 0.5, 1.0, 0.375, 1.0, 0.375, 0.375, 0.5, 0.375, 0.5, 0.5, 0.375, 0.5, 0.375, 0.0, 0.5, 0.0, 0.5, 0.5, 0.375, 0.5, 0.375, 0.6875, 0.5, 0.6875, 0.5, 0.75, 0.375, 0.75, 0.375, 0.0, 0.5, 0.0, 0.5, 0.25, 0.375, 0.25, 0.2812, 1.0, 0.2812, 0.9688, 0.3125, 0.9688, 0.3125, 1.0, 0.0, 1.0, 0.0, 0.9688, 0.03125, 0.9688, 0.03125, 1.0, 0.3281, 0.9688, 0.3594, 0.9688, 0.3594, 1.0, 0.3281, 1.0, 0.375, 0.5, 0.5, 0.5, 0.5, 0.625, 0.375, 0.625, 0.5, 0.875, 0.625, 0.875, 0.625, 1.0, 0.5, 1.0, 0.7031, 0.9844, 0.7188, 0.9844, 0.7188, 1.0, 0.7031, 1.0, 0.0, 0.6875, 0.25, 0.6875, 0.25, 0.75, 0.0, 0.75, 0.03125, 0.7031, 0.2812, 0.7031, 0.2812, 0.7344, 0.03125, 0.7344, 0.2812, 0.9688, 0.2812, 0.9844, 0.03125, 0.9844, 0.03125, 0.9688, 0.2969, 0.7812, 0.2969, 0.9688, 0.2812, 0.9688, 0.2812, 0.7812, 0.6875, 0.875, 0.75, 0.875, 0.75, 1.0, 0.6875, 1.0, 0.5, 0.5, 1.0, 0.5, 1.0, 0.625, 0.5, 0.625, 0.7031, 0.9844, 0.7188, 0.9844, 0.7188, 1.0, 0.7031, 1.0, 0.0, 0.375, 0.25, 0.375, 0.25, 0.5, 0.0, 0.5, 0.5, 0.25, 1.0, 0.25, 1.0, 0.3125, 0.5, 0.3125, 0.7031, 0.9844, 0.7188, 0.9844, 0.7188, 1.0, 0.7031, 1.0, 0.2812, 0.7812, 0.2812, 0.9688, 0.3125, 0.9688, 0.3125, 0.7812, 0.0, 0.25, 0.25, 0.25, 0.25, 0.3125, 0.0, 0.3125, 0.375, 0.3125, 0.5, 0.3125, 0.5, 0.375, 0.375, 0.375, 0.2812, 0.6875, 0.03125, 0.6875, 0.03125, 0.6562, 0.2812, 0.6562, 0.25, 0.875, 0.3125, 0.875, 0.3125, 1.0, 0.25, 1.0, 0.3281, 0.9688, 0.3281, 0.7812, 0.3594, 0.7812, 0.3594, 0.9688, 0.7031, 0.9844, 0.7188, 0.9844, 0.7188, 1.0, 0.7031, 1.0, 0.0, 0.5, 0.25, 0.5, 0.25, 0.625, 0.0, 0.625, 0.3125, 0.375, 0.375, 0.375, 0.375, 0.5, 0.3125, 0.5, 0.2812, 0.7656, 0.2812, 0.7812, 0.03125, 0.7812, 0.03125, 0.7656, 0.03125, 0.7812, 0.03125, 0.75, 0.2812, 0.75, 0.2812, 0.7812, 0.0, 0.9688, 0.0, 0.7812, 0.03125, 0.7812, 0.03125, 0.9688, 0.375, 0.25, 0.5, 0.25, 0.5, 0.3125, 0.375, 0.3125, 0.25, 0.875, 0.3125, 0.875, 0.3125, 1.0, 0.25, 1.0, 0.7031, 0.9844, 0.7188, 0.9844, 0.7188, 1.0, 0.7031, 1.0, 0.03125, 1.0, 0.03125, 0.9688, 0.2812, 0.9688, 0.2812, 1.0, 0.7031, 0.9844, 0.7188, 0.9844, 0.7188, 1.0, 0.7031, 1.0, 0.3594, 0.7031, 0.3594, 0.5156, 0.6094, 0.5156, 0.6094, 0.7031, 0.25, 0.5, 0.3125, 0.5, 0.3125, 0.625, 0.25, 0.625, 0.5, 0.875, 0.625, 0.875, 0.625, 1.0, 0.5, 1.0, 0.3125, 0.25, 0.375, 0.25, 0.375, 0.3125, 0.3125, 0.3125, 0.7031, 0.9844, 0.7188, 0.9844, 0.7188, 1.0, 0.7031, 1.0, 0.03125, 0.7812, 0.03125, 0.9688, 0.01562, 0.9688, 0.01562, 0.7812, 0.25, 0.0, 0.3125, 0.0, 0.3125, 0.25, 0.25, 0.25, 0.25, 0.0, 0.3125, 0.0, 0.3125, 0.5, 0.25, 0.5, 0.25, 0.375, 0.3125, 0.375, 0.3125, 0.5, 0.25, 0.5, 0.25, 0.75, 0.3125, 0.75, 0.3125, 1.0, 0.25, 1.0, 0.25, 0.3125, 0.3125, 0.3125, 0.3125, 0.375, 0.25, 0.375, 0.4062, 0.7812, 0.4062, 0.9688, 0.375, 0.9688, 0.375, 0.7812, 0.25, 0.25, 0.3125, 0.25, 0.3125, 0.3125, 0.25, 0.3125, 0.25, 0.5, 0.3125, 0.5, 0.3125, 1.0, 0.25, 1.0, 0.25, 0.6875, 0.3125, 0.6875, 0.3125, 0.75, 0.25, 0.75])
me_cover1.materials.append(mat_material)
me_cover1.use_remesh_preserve_volume = False
me_cover1.use_remesh_preserve_attributes = False
me_cover1.use_mirror_vertex_groups = False
me_cover1.update()
me_cover0 = bpy.data.meshes.new('cover0')
me_cover0.from_pydata([(-1.0, -1.0, -0.75), (-1.0, 1.0, -0.75), (1.0, 1.0, -0.75), (1.0, -1.0, -0.75), (-1.0, -1.0, -0.595), (-1.0, 1.0, -0.595), (1.0, 1.0, -0.595), (1.0, -1.0, -0.595), (0.8, 1.0, -0.595), (0.8, 1.0, -0.75), (0.8, -1.0, -0.595), (0.8, -1.0, -0.75), (-0.8, 1.0, -0.75), (-0.8, -1.0, -0.595), (-0.8, 1.0, -0.595), (-0.8, -1.0, -0.75), (-1.0, 0.75, -0.595), (-1.0, 0.75, -0.75), (1.0, 0.75, -0.595), (1.0, 0.75, -0.75), (0.8, 0.75, -0.75), (0.8, 0.75, -0.595), (-0.8, 0.75, -0.595), (-0.8, 0.75, -0.75), (1.0, 0.75, -0.75), (-0.8, 0.75, -0.75), (-0.8, 0.75, -0.595), (-1.0, 0.75, -0.595), (1.0, -0.75, -0.75), (-1.0, -0.75, -0.595), (-0.8, -0.75, -0.75), (-0.8, -0.75, -0.595), (-0.8, -1.0, -0.595), (-0.8, 1.0, -0.595), (-0.8, -0.75, -0.595), (-0.8, 0.75, -0.595), (0.8, 1.0, -0.75), (0.8, -1.0, -0.595), (0.8, 1.0, -0.595), (0.8, -1.0, -0.75), (0.8, -0.75, -0.595), (0.8, -0.75, -0.75), (1.0, -0.75, -0.595), (-1.0, -0.75, -0.75), (-0.8, -0.75, -0.75), (-0.8, 0.75, -0.75), (-0.8, 1.0, -0.75), (-0.8, -1.0, -0.75), (0.8, 0.75, -0.625), (0.8, 0.75, -0.75), (0.8, 0.75, -0.595), (1.0, 0.75, -0.595), (-1.0, 0.75, -0.75), (0.8, 0.75, -0.75), (-0.8, 0.75, -0.625), (-0.8, 0.75, -0.75), (0.8, -0.75, -0.595), (0.8, -0.75, -0.75), (0.8, 0.75, -0.595), (0.8, 0.75, -0.75), (-0.8, -0.75, -0.75), (1.0, -0.75, -0.595), (0.8, -0.75, -0.595), (-0.8, -0.75, -0.625), (-1.0, -0.75, -0.75), (0.8, -0.75, -0.75), (-0.8, -0.75, -0.595), (1.0, -0.75, -0.75), (-0.8, -0.75, -0.75), (-1.0, -0.75, -0.595), (0.8, -0.75, -0.75), (0.8, -0.75, -0.625)], [], [(16, 5, 1, 17), (8, 6, 2, 9), (42, 7, 3, 28), (13, 4, 0, 15), (20, 9, 2, 19), (22, 14, 5, 16), (38, 8, 9, 36), (7, 10, 11, 3), (59, 36, 9, 20), (18, 6, 8, 21), (32, 13, 15, 47), (35, 33, 14, 22), (5, 14, 12, 1), (17, 1, 12, 23), (27, 16, 17, 52), (6, 18, 19, 2), (53, 20, 19, 24), (26, 22, 16, 27), (49, 59, 20, 53), (51, 18, 21, 50), (54, 35, 22, 26), (52, 17, 23, 25), (13, 31, 29, 4), (7, 42, 40, 10), (4, 29, 43, 0), (50, 21, 58, 48), (10, 37, 39, 11), (0, 43, 30, 15), (32, 34, 31, 13), (37, 32, 47, 39), (56, 71, 63, 34), (63, 54, 26, 66), (61, 42, 28, 67), (21, 8, 38, 58), (47, 44, 57, 39), (39, 57, 41, 11), (23, 12, 46, 45), (11, 41, 28, 3), (66, 26, 27, 69), (15, 30, 44, 47), (55, 45, 59, 49), (33, 38, 36, 46), (14, 33, 46, 12), (69, 27, 52, 64), (45, 46, 36, 59), (10, 40, 56, 37), (70, 49, 53, 65), (48, 58, 35, 54), (58, 38, 33, 35), (61, 51, 50, 62), (25, 23, 45, 55), (29, 69, 64, 43), (64, 52, 25, 68), (37, 56, 34, 32), (65, 53, 24, 67), (71, 48, 54, 63), (40, 62, 71, 56), (18, 51, 24, 19), (68, 25, 55, 60), (60, 55, 49, 70), (62, 50, 48, 71), (43, 64, 68, 30), (42, 61, 62, 40), (57, 70, 65, 41), (31, 66, 69, 29), (44, 60, 70, 57), (51, 61, 67, 24), (30, 68, 60, 44), (41, 65, 67, 28), (34, 63, 66, 31)])
_uv = me_cover0.uv_layers.new(name='UVMap')
_uv.uv.foreach_set('vector', [0.3594, 1.0, 0.3281, 1.0, 0.3281, 0.9688, 0.3594, 0.9688, 0.03125, 0.6875, 0.0, 0.6875, 0.0, 0.6562, 0.03125, 0.6562, 0.4062, 1.0, 0.375, 1.0, 0.375, 0.9688, 0.4062, 0.9688, 0.03125, 0.7344, 0.0, 0.7344, 0.0, 0.7031, 0.03125, 0.7031, 0.7031, 0.9844, 0.7188, 0.9844, 0.7188, 1.0, 0.7031, 1.0, 0.2812, 0.75, 0.3125, 0.75, 0.3125, 0.7812, 0.2812, 0.7812, 0.375, 0.875, 0.5, 0.875, 0.5, 1.0, 0.375, 1.0, 0.3125, 0.7344, 0.2812, 0.7344, 0.2812, 0.7031, 0.3125, 0.7031, 0.5, 0.375, 1.0, 0.375, 1.0, 0.5, 0.5, 0.5, 0.0, 0.7812, 0.0, 0.75, 0.03125, 0.75, 0.03125, 0.7812, 0.6875, 0.875, 0.75, 0.875, 0.75, 1.0, 0.6875, 1.0, 0.5, 0.6875, 1.0, 0.6875, 1.0, 0.75, 0.5, 0.75, 0.3125, 0.6875, 0.2812, 0.6875, 0.2812, 0.6562, 0.3125, 0.6562, 0.7031, 0.9844, 0.7188, 0.9844, 0.7188, 1.0, 0.7031, 1.0, 0.375, 0.875, 0.5, 0.875, 0.5, 1.0, 0.375, 1.0, 0.375, 0.75, 0.4062, 0.75, 0.4062, 0.7812, 0.375, 0.7812, 0.375, 0.5, 0.5, 0.5, 0.5, 1.0, 0.375, 1.0, 0.375, 0.75, 0.5, 0.75, 0.5, 1.0, 0.375, 1.0, 0.375, 0.375, 0.5, 0.375, 0.5, 0.5, 0.375, 0.5, 0.375, 0.0, 0.5, 0.0, 0.5, 0.5, 0.375, 0.5, 0.375, 0.6875, 0.5, 0.6875, 0.5, 0.75, 0.375, 0.75, 0.375, 0.0, 0.5, 0.0, 0.5, 0.25, 0.375, 0.25, 0.2812, 1.0, 0.2812, 0.9688, 0.3125, 0.9688, 0.3125, 1.0, 0.0, 1.0, 0.0, 0.9688, 0.03125, 0.9688, 0.03125, 1.0, 0.3281, 0.9688, 0.3594, 0.9688, 0.3594, 1.0, 0.3281, 1.0, 0.375, 0.5, 0.5, 0.5, 0.5, 0.625, 0.375, 0.625, 0.5, 0.875, 0.625, 0.875, 0.625, 1.0, 0.5, 1.0, 0.7031, 0.9844, 0.7188, 0.9844, 0.7188, 1.0, 0.7031, 1.0, 0.0, 0.6875, 0.25, 0.6875, 0.25, 0.75, 0.0, 0.75, 0.03125, 0.7031, 0.2812, 0.7031, 0.2812, 0.7344, 0.03125, 0.7344, 0.2812, 0.9688, 0.2812, 0.9844, 0.03125, 0.9844, 0.03125, 0.9688, 0.2969, 0.7812, 0.2969, 0.9688, 0.2812, 0.9688, 0.2812, 0.7812, 0.6875, 0.875, 0.75, 0.875, 0.75, 1.0, 0.6875, 1.0, 0.5, 0.5, 1.0, 0.5, 1.0, 0.625, 0.5, 0.625, 0.7031, 0.9844, 0.7188, 0.9844, 0.7188, 1.0, 0.7031, 1.0, 0.0, 0.375, 0.25, 0.375, 0.25, 0.5, 0.0, 0.5, 0.5, 0.25, 1.0, 0.25, 1.0, 0.3125, 0.5, 0.3125, 0.7031, 0.9844, 0.7188, 0.9844, 0.7188, 1.0, 0.7031, 1.0, 0.2812, 0.7812, 0.2812, 0.9688, 0.3125, 0.9688, 0.3125, 0.7812, 0.0, 0.25, 0.25, 0.25, 0.25, 0.3125, 0.0, 0.3125, 0.375, 0.3125, 0.5, 0.3125, 0.5, 0.375, 0.375, 0.375, 0.2812, 0.6875, 0.03125, 0.6875, 0.03125, 0.6562, 0.2812, 0.6562, 0.25, 0.875, 0.3125, 0.875, 0.3125, 1.0, 0.25, 1.0, 0.3281, 0.9688, 0.3281, 0.7812, 0.3594, 0.7812, 0.3594, 0.9688, 0.7031, 0.9844, 0.7188, 0.9844, 0.7188, 1.0, 0.7031, 1.0, 0.0, 0.5, 0.25, 0.5, 0.25, 0.625, 0.0, 0.625, 0.3125, 0.375, 0.375, 0.375, 0.375, 0.5, 0.3125, 0.5, 0.2812, 0.7656, 0.2812, 0.7812, 0.03125, 0.7812, 0.03125, 0.7656, 0.03125, 0.7812, 0.03125, 0.75, 0.2812, 0.75, 0.2812, 0.7812, 0.0, 0.9688, 0.0, 0.7812, 0.03125, 0.7812, 0.03125, 0.9688, 0.375, 0.25, 0.5, 0.25, 0.5, 0.3125, 0.375, 0.3125, 0.25, 0.875, 0.3125, 0.875, 0.3125, 1.0, 0.25, 1.0, 0.7031, 0.9844, 0.7188, 0.9844, 0.7188, 1.0, 0.7031, 1.0, 0.03125, 1.0, 0.03125, 0.9688, 0.2812, 0.9688, 0.2812, 1.0, 0.7031, 0.9844, 0.7188, 0.9844, 0.7188, 1.0, 0.7031, 1.0, 0.03125, 0.9688, 0.03125, 0.7812, 0.2812, 0.7812, 0.2812, 0.9688, 0.25, 0.5, 0.3125, 0.5, 0.3125, 0.625, 0.25, 0.625, 0.5, 0.875, 0.625, 0.875, 0.625, 1.0, 0.5, 1.0, 0.3125, 0.25, 0.375, 0.25, 0.375, 0.3125, 0.3125, 0.3125, 0.7031, 0.9844, 0.7188, 0.9844, 0.7188, 1.0, 0.7031, 1.0, 0.03125, 0.7812, 0.03125, 0.9688, 0.01562, 0.9688, 0.01562, 0.7812, 0.25, 0.0, 0.3125, 0.0, 0.3125, 0.25, 0.25, 0.25, 0.25, 0.0, 0.3125, 0.0, 0.3125, 0.5, 0.25, 0.5, 0.25, 0.375, 0.3125, 0.375, 0.3125, 0.5, 0.25, 0.5, 0.25, 0.75, 0.3125, 0.75, 0.3125, 1.0, 0.25, 1.0, 0.25, 0.3125, 0.3125, 0.3125, 0.3125, 0.375, 0.25, 0.375, 0.4062, 0.7812, 0.4062, 0.9688, 0.375, 0.9688, 0.375, 0.7812, 0.25, 0.25, 0.3125, 0.25, 0.3125, 0.3125, 0.25, 0.3125, 0.25, 0.5, 0.3125, 0.5, 0.3125, 1.0, 0.25, 1.0, 0.25, 0.6875, 0.3125, 0.6875, 0.3125, 0.75, 0.25, 0.75])
me_cover0.materials.append(mat_material)
me_cover0.use_remesh_preserve_volume = False
me_cover0.use_remesh_preserve_attributes = False
me_cover0.use_mirror_vertex_groups = False
me_cover0.update()

# ---- objects
ob_cover5 = bpy.data.objects.new('cover5', me_cover5)
ob_cover4 = bpy.data.objects.new('cover4', me_cover4)
ob_cover3 = bpy.data.objects.new('cover3', me_cover3)
ob_cover2 = bpy.data.objects.new('cover2', me_cover2)
ob_cover1 = bpy.data.objects.new('cover1', me_cover1)
ob_cover0 = bpy.data.objects.new('cover0', me_cover0)

# ---- transforms, parenting, visibility, modifiers, constraints
ob_cover5.location = (0.0, 0.0, 0.5)
ob_cover5.scale = (0.3125, 0.25, 0.5)
ob_cover5.lineart.crease_threshold = 0.0
ob_cover4.location = (0.0, 0.0, 0.5)
ob_cover4.scale = (0.3125, 0.25, 0.5)
ob_cover4.lineart.crease_threshold = 0.0
ob_cover3.location = (0.0, 0.0, 0.5)
ob_cover3.scale = (0.3125, 0.25, 0.5)
ob_cover3.lineart.crease_threshold = 0.0
ob_cover2.location = (0.0, 0.0, 0.5)
ob_cover2.scale = (0.3125, 0.25, 0.5)
ob_cover2.lineart.crease_threshold = 0.0
ob_cover1.location = (0.0, 0.0, 0.5)
ob_cover1.scale = (0.3125, 0.25, 0.5)
ob_cover1.lineart.crease_threshold = 0.0
ob_cover0.location = (0.0, 0.0, 0.5)
ob_cover0.scale = (0.3125, 0.25, 0.5)
ob_cover0.lineart.crease_threshold = 0.0

# ---- collection membership
col_collection_1.objects.link(ob_cover5)
col_collection_1.objects.link(ob_cover4)
col_collection_1.objects.link(ob_cover3)
col_collection_1.objects.link(ob_cover2)
col_collection_1.objects.link(ob_cover1)
col_collection_1.objects.link(ob_cover0)

# ---- scene / render settings (as saved in the file)
scene.frame_start = 1; scene.frame_end = 250; scene.frame_set(1)
scene.render.engine = 'BLENDER_EEVEE_NEXT'
scene.render.image_settings.color_mode = 'RGB'
scene.render.image_settings.compression = 90
scene.render.resolution_percentage = 50
scene.render.dither_intensity = 0.0
scene.cycles.use_denoising = False
scene.cycles.samples = 10
scene.cycles.sampling_pattern = 'TABULATED_SOBOL'
scene.cycles.light_sampling_threshold = 0.0
scene.cycles.use_adaptive_sampling = False
scene.cycles.use_light_tree = False
scene.cycles.blur_glossy = 0.0
scene.cycles.volume_bounces = 1
scene.cycles.pixel_filter_type = 'GAUSSIAN'
scene.cycles.sample_clamp_indirect = 0.0
scene.view_settings.view_transform = 'Standard'
bpy.context.view_layer.update()

# ---- added for rendering (the .blend has no active camera and no usable light): camera, sun
cam_auto = bpy.data.cameras.new('AutoCamera')
cam_auto.lens = 50.0
cam_auto.sensor_width = 36.0
cam_auto.clip_end = 1000.0
ob_auto_camera = bpy.data.objects.new('AutoCamera', cam_auto)
scene.collection.objects.link(ob_auto_camera)
ob_auto_camera.location = (0.744004, -0.892805, 0.758954)
ob_auto_camera.rotation_euler = (1.09748, -7.21219e-08, 0.694738)
scene.camera = ob_auto_camera
light_auto_sun = bpy.data.lights.new('AutoSun', 'SUN')
light_auto_sun.energy = 3.0
light_auto_sun.angle = 0.0523599
ob_auto_sun = bpy.data.objects.new('AutoSun', light_auto_sun)
scene.collection.objects.link(ob_auto_sun)
ob_auto_sun.rotation_euler = (0.872665, 0.174533, 0.523599)
bpy.context.view_layer.update()
